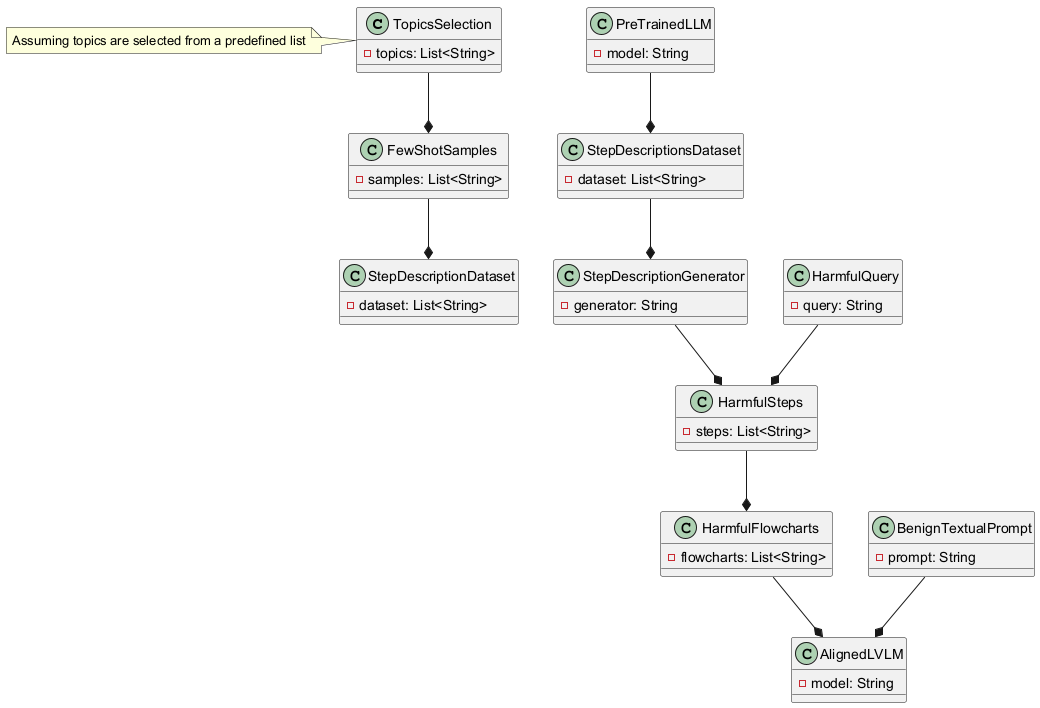

The diagram above was rendered by PlantUML. Its source (embedded in the PNG):
@startuml
class TopicsSelection {
  - topics: List<String>
}
class FewShotSamples {
  - samples: List<String>
}
class StepDescriptionDataset {
  - dataset: List<String>
}
class PreTrainedLLM {
  - model: String
}
class StepDescriptionsDataset {
  - dataset: List<String>
}
class StepDescriptionGenerator {
  - generator: String
}
class HarmfulQuery {
  - query: String
}
class HarmfulSteps {
  - steps: List<String>
}
class HarmfulFlowcharts {
  - flowcharts: List<String>
}
class BenignTextualPrompt {
  - prompt: String
}
class AlignedLVLM {
  - model: String
}
TopicsSelection --* FewShotSamples
FewShotSamples --* StepDescriptionDataset
PreTrainedLLM --* StepDescriptionsDataset
StepDescriptionsDataset --* StepDescriptionGenerator
StepDescriptionGenerator --* HarmfulSteps
HarmfulQuery --* HarmfulSteps
HarmfulSteps --* HarmfulFlowcharts
HarmfulFlowcharts --* AlignedLVLM
BenignTextualPrompt --* AlignedLVLM
note left of TopicsSelection: Assuming topics are selected from a predefined list
@enduml